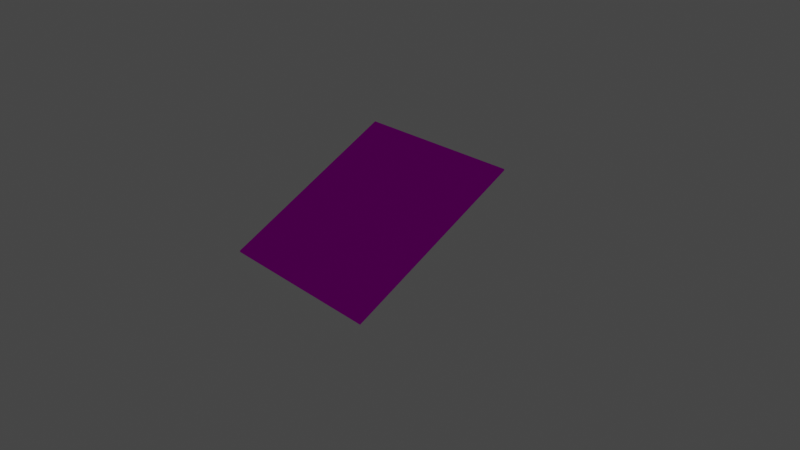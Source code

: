 # Source: simple_elev_ramp_rc22.blend  (saved by Blender 3.2.14; exported with 4.5.12 LTS)
import bpy
from mathutils import Matrix  # noqa: F401  (used for matrix-valued properties, if any)

bpy.ops.wm.read_factory_settings(use_empty=True)
scene = bpy.context.scene
scene.name = 'Scene'

# ---- collections
col_collection = bpy.data.collections.new('Collection'); scene.collection.children.link(col_collection)

# ---- images (referenced by path relative to the original .blend; pixels are not part of the script)
import os
ASSET_DIR = os.environ.get("B2B_ASSET_DIR", "")  # directory of the original .blend (textures are referenced by path, not embedded)
HERE = os.path.dirname(os.path.abspath(__file__))  # packed textures are extracted next to this script under _unpacked/

def load_image(name, relpath, width, height, colorspace="sRGB"):
    """Load a texture the original file referenced (path relative to the .blend, or extracted next to this script)."""
    p = next((c for c in (os.path.join(HERE, relpath), os.path.join(ASSET_DIR, relpath)) if relpath and os.path.exists(c)), "")
    if p:
        img = bpy.data.images.load(p, check_existing=True)
        img.name = name
    else:  # same state as the original file: an image datablock whose file is absent (Cycles renders it pink)
        img = bpy.data.images.new(name, width, height)
        img.source = "FILE"
        img.filepath = "//" + (relpath or name)
    img.colorspace_settings.name = colorspace
    return img
img_plywood256x256_rc22_jpg = load_image('plywood256x256_rc22.jpg', 'plywood256x256_rc22.jpg', 1024, 1024, 'sRGB')

# ---- materials (node trees are filled in below, after node groups)
mat_material_002 = bpy.data.materials.new('Material_002')
mat_material_002.use_transparent_shadow = False

# ---- material node trees
mat_material_002.use_nodes = True; mat_material_002.node_tree.nodes.clear()
_N = mat_material_002.node_tree.nodes; _L = mat_material_002.node_tree.links
n0 = _N.new('ShaderNodeBsdfPrincipled'); n0.name = 'Principled BSDF'; n0.location = (16, 295)
n0.distribution = 'GGX'
n0.subsurface_method = 'BURLEY'
n0.inputs[3].default_value = 1.0
n0.inputs[27].default_value = (0.0, 0.0, 0.0, 1.0)
n0.inputs[28].default_value = 1.0
n1 = _N.new('ShaderNodeOutputMaterial'); n1.name = 'Material Output'; n1.location = (316, 295)
n2 = _N.new('ShaderNodeRGB'); n2.name = 'RGB'; n2.location = (-284, -5)
n2.label = 'Ambient'
n2.outputs[0].default_value = (0.0, 0.0, 0.0, 1.0)
n3 = _N.new('ShaderNodeRGB'); n3.name = 'RGB.001'; n3.location = (-284, -305)
n3.label = 'Specular'
n3.outputs[0].default_value = (0.25, 0.25, 0.25, 1.0)
n4 = _N.new('ShaderNodeTexImage'); n4.name = 'Image Texture'; n4.location = (-284, 295)
n4.label = 'Base Color'
n4.image = img_plywood256x256_rc22_jpg
_L.new(n0.outputs[0], n1.inputs[0])
_L.new(n4.outputs[0], n0.inputs[0])
n1.is_active_output = True

# ---- world
world_world = bpy.data.worlds.new('World'); scene.world = world_world
world_world.use_nodes = True; world_world.node_tree.nodes.clear()
_N = world_world.node_tree.nodes; _L = world_world.node_tree.links
n0 = _N.new('ShaderNodeOutputWorld'); n0.name = 'World Output'; n0.location = (300, 300)
n1 = _N.new('ShaderNodeBackground'); n1.name = 'Background'; n1.location = (10, 300)
n1.inputs[0].default_value = (0.05088, 0.05088, 0.05088, 1.0)
_L.new(n1.outputs[0], n0.inputs[0])
n0.is_active_output = True
world_world.color = (0.05088, 0.05088, 0.05088)
world_world.use_sun_shadow = False
world_world.sun_shadow_jitter_overblur = 0.0

# ---- cameras
cam_camera_001 = bpy.data.cameras.new('Camera.001')
cam_camera_001.clip_end = 100.0
cam_camera_001.lens = 39.38

# ---- lights
light_lamp = bpy.data.lights.new('Lamp', 'POINT')
light_lamp.transmission_factor = 0.0
light_lamp.use_shadow = False
light_lamp.energy = 1.0
light_lamp.shadow_buffer_clip_start = 1.001
light_lamp.shadow_soft_size = 0.1
light_lamp.shadow_maximum_resolution = 0.006
light_lamp.use_absolute_resolution = True

# ---- meshes
me_cube_001 = bpy.data.meshes.new('Cube.001')
me_cube_001.from_pydata([(0.59, 0.59, 0.0), (0.59, -0.59, 1.18), (-0.59, -0.59, 1.18), (-0.59, 0.59, 0.0), (0.59, 0.59, 0.02), (0.59, -0.59, 1.2), (-0.59, -0.59, 1.2), (-0.59, 0.59, 0.02)], [], [(4, 0, 7), (0, 3, 7), (2, 6, 7), (2, 7, 3), (1, 5, 2), (5, 6, 2), (0, 4, 1), (4, 5, 1), (4, 7, 6), (4, 6, 5), (0, 1, 2), (0, 2, 3)])
_uv = me_cube_001.uv_layers.new(name='Cube_001-mesh-map-0')
_uv.uv.foreach_set('vector', [0.9998, 0.9922, 0.9999, 0.9903, -0.004214, 0.9901, 0.9999, 0.9903, 0.99, 0.9974, -0.004214, 0.9901, 1.638, 0.9609, 1.629, 0.9689, 1.629, 0.02981, 1.638, 0.9609, 1.629, 0.02981, 1.638, 0.02185, 0.8241, 0.03185, 0.8241, 0.02389, 1.625, 0.02981, 0.8241, 0.02389, 1.625, 0.02185, 1.625, 0.02981, 1.638, 0.02185, 1.648, 0.02981, 1.638, 0.9609, 1.648, 0.02981, 1.648, 0.9689, 1.638, 0.9609, 0.9998, 0.9922, -0.004214, 0.9901, -0.008704, 0.003496, 0.9998, 0.9922, -0.008704, 0.003496, 0.9925, -0.005494, 0.8424, 0.966, 0.8241, 0.03185, 1.625, 0.02981, 0.8424, 0.966, 1.625, 0.02981, 1.642, 0.9727])
me_cube_001.materials.append(mat_material_002)
me_cube_001.use_remesh_fix_poles = True
me_cube_001.use_remesh_preserve_attributes = False
me_cube_001.use_mirror_vertex_groups = False
me_cube_001.update()

# ---- objects
ob_camera = bpy.data.objects.new('Camera', cam_camera_001)
ob_lamp = bpy.data.objects.new('Lamp', light_lamp)
ob_cube_001 = bpy.data.objects.new('Cube_001', me_cube_001)

# ---- transforms, parenting, visibility, modifiers, constraints
ob_camera.location = (7.481, -6.508, 5.344)
ob_camera.rotation_euler = (1.109, 4.011e-09, 0.8149)
ob_camera.lineart.crease_threshold = 0.0
ob_lamp.location = (4.076, 1.005, 5.904)
ob_lamp.rotation_euler = (0.6503, 0.05522, 1.866)
ob_lamp.lineart.crease_threshold = 0.0
ob_cube_001.location = (2.98e-08, 0.0, 0.0)
ob_cube_001.rotation_euler = (0.0, -0.0, 3.142)
ob_cube_001.scale = (2.0, 2.0, 1.0)
ob_cube_001.lineart.crease_threshold = 0.0

# ---- collection membership
col_collection.objects.link(ob_camera)
col_collection.objects.link(ob_lamp)
col_collection.objects.link(ob_cube_001)

# ---- scene / render settings (as saved in the file)
scene.camera = ob_camera
scene.frame_start = 1; scene.frame_end = 250; scene.frame_set(25)
scene.render.engine = 'BLENDER_EEVEE_NEXT'
scene.cycles.use_denoising = False
scene.cycles.samples = 128
scene.cycles.sampling_pattern = 'TABULATED_SOBOL'
scene.cycles.use_adaptive_sampling = False
scene.cycles.use_light_tree = False
scene.view_settings.view_transform = 'Filmic'
bpy.context.view_layer.update()
